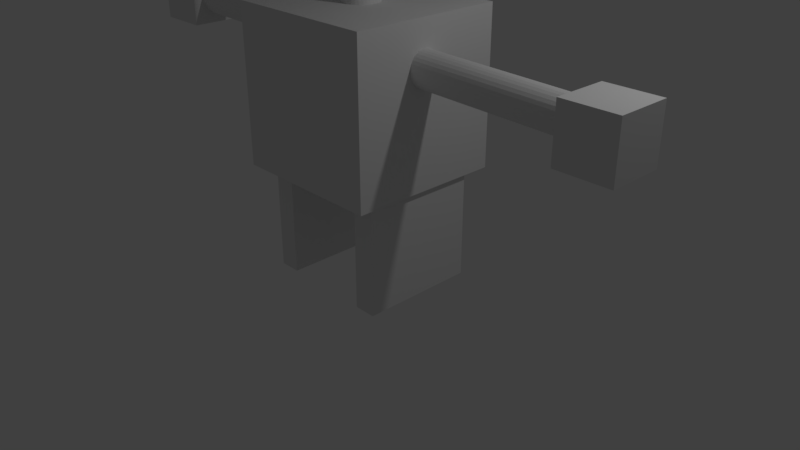 # Source: singe.blend  (saved by Blender 2.78.0; exported with 4.5.12 LTS)
import bpy
from mathutils import Matrix  # noqa: F401  (used for matrix-valued properties, if any)

bpy.ops.wm.read_factory_settings(use_empty=True)
scene = bpy.context.scene
scene.name = 'Scene'

# ---- collections
col_collection_1 = bpy.data.collections.new('Collection 1'); scene.collection.children.link(col_collection_1)

# ---- world
world_world = bpy.data.worlds.new('World'); scene.world = world_world
world_world.color = (0.05088, 0.05088, 0.05088)
world_world.use_sun_shadow = False
world_world.sun_shadow_jitter_overblur = 0.0
world_world.cycles.sampling_method = 'MANUAL'

# ---- cameras
cam_camera = bpy.data.cameras.new('Camera')
cam_camera.clip_end = 100.0
cam_camera.lens = 35.0
cam_camera.sensor_width = 32.0
cam_camera.sensor_height = 18.0
cam_camera.ortho_scale = 7.314
cam_camera.dof.focus_distance = 0.0
cam_camera.dof.aperture_fstop = 128.0

# ---- lights
light_lamp = bpy.data.lights.new('Lamp', 'POINT')
light_lamp.transmission_factor = 0.0
light_lamp.cutoff_distance = 30.0
light_lamp.energy = 100.0
light_lamp.shadow_buffer_clip_start = 1.001
light_lamp.shadow_soft_size = 0.1
light_lamp.shadow_maximum_resolution = 0.006
light_lamp.use_absolute_resolution = True

# ---- meshes
me_cylindre = bpy.data.meshes.new('Cylindre')
me_cylindre.from_pydata([(-3.98, -2.784, -4.077), (-3.98, -2.784, -2.578), (-3.98, 3.622, -4.077), (-3.98, 3.622, -2.578), (-2.732, -2.784, -4.077), (-2.732, -2.784, -2.578), (-2.732, 3.622, -4.077), (-2.732, 3.622, -2.578), (3.028, -3.214, -3.995), (3.028, -3.214, -2.496), (3.028, 3.192, -3.995), (3.028, 3.192, -2.496), (4.276, -3.214, -3.995), (4.276, -3.214, -2.496), (4.276, 3.192, -3.995), (4.276, 3.192, -2.496), (16.41, 1.367, -0.9263), (16.41, 1.367, -1.61), (16.41, -1.556, -0.9263), (16.41, -1.556, -1.61), (13.39, 1.367, -0.9263), (13.39, 1.367, -1.61), (13.39, -1.556, -0.9263), (13.39, -1.556, -1.61), (-13.18, 1.367, -0.6711), (-13.18, 1.367, -1.355), (-13.18, -1.556, -0.6711), (-13.18, -1.556, -1.355), (-16.2, 1.367, -0.6711), (-16.2, 1.367, -1.355), (-16.2, -1.556, -0.6711), (-16.2, -1.556, -1.355), (-15.22, 0.7722, -0.9997), (-3.183, 0.7722, -1.063), (-15.22, 0.7557, -1.043), (-3.187, 0.7557, -1.107), (-15.23, 0.7068, -1.084), (-3.192, 0.7068, -1.148), (-15.23, 0.6274, -1.123), (-3.196, 0.6274, -1.186), (-15.23, 0.5206, -1.156), (-3.199, 0.5206, -1.22), (-15.24, 0.3905, -1.184), (-3.202, 0.3905, -1.248), (-15.24, 0.242, -1.204), (-3.204, 0.242, -1.268), (-15.24, 0.08089, -1.217), (-3.205, 0.08089, -1.281), (-15.24, -0.08665, -1.221), (-3.206, -0.08665, -1.285), (-15.24, -0.2542, -1.217), (-3.205, -0.2542, -1.281), (-15.24, -0.4153, -1.204), (-3.204, -0.4153, -1.268), (-15.24, -0.5638, -1.184), (-3.202, -0.5638, -1.248), (-15.23, -0.6939, -1.156), (-3.199, -0.6939, -1.22), (-15.23, -0.8007, -1.123), (-3.196, -0.8007, -1.186), (-15.23, -0.8801, -1.084), (-3.192, -0.8801, -1.148), (-15.22, -0.929, -1.043), (-3.187, -0.929, -1.107), (-15.22, -0.9455, -0.9997), (-3.183, -0.9455, -1.063), (-15.21, -0.929, -0.9565), (-3.179, -0.929, -1.02), (-15.21, -0.8801, -0.9149), (-3.174, -0.8801, -0.9786), (-15.21, -0.8007, -0.8766), (-3.17, -0.8007, -0.9403), (-15.2, -0.6939, -0.843), (-3.167, -0.6939, -0.9067), (-15.2, -0.5638, -0.8155), (-3.164, -0.5638, -0.8792), (-15.2, -0.4153, -0.795), (-3.162, -0.4153, -0.8587), (-15.2, -0.2542, -0.7824), (-3.161, -0.2542, -0.8461), (-15.2, -0.08665, -0.7782), (-3.16, -0.08665, -0.8418), (-15.2, 0.08089, -0.7824), (-3.161, 0.08089, -0.8461), (-15.2, 0.242, -0.795), (-3.162, 0.242, -0.8587), (-15.2, 0.3905, -0.8155), (-3.164, 0.3905, -0.8792), (-15.2, 0.5206, -0.843), (-3.167, 0.5206, -0.9067), (-15.21, 0.6274, -0.8766), (-3.17, 0.6274, -0.9403), (-15.21, 0.7068, -0.9149), (-3.174, 0.7068, -0.9786), (-15.21, 0.7557, -0.9565), (-3.179, 0.7557, -1.02), (3.409, 0.7441, -1.158), (15.44, 0.7441, -1.221), (3.405, 0.7276, -1.201), (15.44, 0.7276, -1.265), (3.401, 0.6788, -1.243), (15.44, 0.6788, -1.306), (3.397, 0.5994, -1.281), (15.43, 0.5994, -1.345), (3.393, 0.4926, -1.314), (15.43, 0.4926, -1.378), (3.39, 0.3624, -1.342), (15.43, 0.3624, -1.406), (3.388, 0.214, -1.362), (15.42, 0.214, -1.426), (3.387, 0.05286, -1.375), (15.42, 0.05286, -1.439), (3.386, -0.1147, -1.379), (15.42, -0.1147, -1.443), (3.387, -0.2822, -1.375), (15.42, -0.2822, -1.439), (3.388, -0.4433, -1.362), (15.42, -0.4433, -1.426), (3.39, -0.5918, -1.342), (15.43, -0.5918, -1.406), (3.393, -0.722, -1.314), (15.43, -0.722, -1.378), (3.397, -0.8288, -1.281), (15.43, -0.8288, -1.345), (3.401, -0.9081, -1.243), (15.44, -0.9081, -1.306), (3.405, -0.957, -1.201), (15.44, -0.957, -1.265), (3.409, -0.9735, -1.158), (15.44, -0.9735, -1.221), (3.414, -0.957, -1.115), (15.45, -0.957, -1.178), (3.418, -0.9081, -1.073), (15.45, -0.9081, -1.137), (3.422, -0.8288, -1.035), (15.46, -0.8288, -1.098), (3.425, -0.722, -1.001), (15.46, -0.722, -1.065), (3.428, -0.5918, -0.9736), (15.46, -0.5918, -1.037), (3.43, -0.4433, -0.9532), (15.47, -0.4433, -1.017), (3.432, -0.2822, -0.9405), (15.47, -0.2822, -1.004), (3.432, -0.1147, -0.9363), (15.47, -0.1147, -1.0), (3.432, 0.05286, -0.9405), (15.47, 0.05286, -1.004), (3.43, 0.214, -0.9532), (15.47, 0.214, -1.017), (3.428, 0.3624, -0.9736), (15.46, 0.3624, -1.037), (3.425, 0.4926, -1.001), (15.46, 0.4926, -1.065), (3.422, 0.5994, -1.035), (15.46, 0.5994, -1.098), (3.418, 0.6788, -1.073), (15.45, 0.6788, -1.137), (3.414, 0.7276, -1.115), (15.45, 0.7276, -1.178), (-4.255, -4.08, -2.61), (-4.255, -4.08, -0.6102), (-4.255, 4.47, -2.61), (-4.255, 4.47, -0.6102), (4.563, -4.08, -2.61), (4.563, -4.08, -0.6102), (4.563, 4.47, -2.61), (4.563, 4.47, -0.6102), (0.0, 1.0, -1.0), (0.0, 1.0, 1.0), (0.1951, 0.9808, -1.0), (0.1951, 0.9808, 1.0), (0.3827, 0.9239, -1.0), (0.3827, 0.9239, 1.0), (0.5556, 0.8315, -1.0), (0.5556, 0.8315, 1.0), (0.7071, 0.7071, -1.0), (0.7071, 0.7071, 1.0), (0.8315, 0.5556, -1.0), (0.8315, 0.5556, 1.0), (0.9239, 0.3827, -1.0), (0.9239, 0.3827, 1.0), (0.9808, 0.1951, -1.0), (0.9808, 0.1951, 1.0), (1.0, 7.55e-08, -1.0), (1.0, 7.55e-08, 1.0), (0.9808, -0.1951, -1.0), (0.9808, -0.1951, 1.0), (0.9239, -0.3827, -1.0), (0.9239, -0.3827, 1.0), (0.8315, -0.5556, -1.0), (0.8315, -0.5556, 1.0), (0.7071, -0.7071, -1.0), (0.7071, -0.7071, 1.0), (0.5556, -0.8315, -1.0), (0.5556, -0.8315, 1.0), (0.3827, -0.9239, -1.0), (0.3827, -0.9239, 1.0), (0.1951, -0.9808, -1.0), (0.1951, -0.9808, 1.0), (-3.258e-07, -1.0, -1.0), (-3.258e-07, -1.0, 1.0), (-0.1951, -0.9808, -1.0), (-0.1951, -0.9808, 1.0), (-0.3827, -0.9239, -1.0), (-0.3827, -0.9239, 1.0), (-0.5556, -0.8315, -1.0), (-0.5556, -0.8315, 1.0), (-0.7071, -0.7071, -1.0), (-0.7071, -0.7071, 1.0), (-0.8315, -0.5556, -1.0), (-0.8315, -0.5556, 1.0), (-0.9239, -0.3827, -1.0), (-0.9239, -0.3827, 1.0), (-0.9808, -0.1951, -1.0), (-0.9808, -0.1951, 1.0), (-1.0, 9.656e-07, -1.0), (-1.0, 9.656e-07, 1.0), (-0.9808, 0.1951, -1.0), (-0.9808, 0.1951, 1.0), (-0.9239, 0.3827, -1.0), (-0.9239, 0.3827, 1.0), (-0.8315, 0.5556, -1.0), (-0.8315, 0.5556, 1.0), (-0.7071, 0.7071, -1.0), (-0.7071, 0.7071, 1.0), (-0.5556, 0.8315, -1.0), (-0.5556, 0.8315, 1.0), (-0.3827, 0.9239, -1.0), (-0.3827, 0.9239, 1.0), (-0.1951, 0.9808, -1.0), (-0.1951, 0.9808, 1.0), (1.929, -4.527, 1.019), (-1.929, -4.527, 1.019), (2.205, -4.193, 0.9485), (-2.205, -4.193, 0.9485), (2.411, -3.726, 0.9094), (-2.411, -3.726, 0.9094), (1.55, -3.893, 0.8313), (-1.55, -3.893, 0.8313), (1.55, -4.327, 0.886), (-1.55, -4.327, 0.886), (1.55, -4.594, 0.9875), (-1.55, -4.594, 0.9875), (1.206, -4.661, 1.019), (-1.206, -4.661, 1.019), (0.8956, -4.427, 0.9485), (-0.8956, -4.427, 0.9485), (0.6889, -4.026, 0.9094), (-0.6889, -4.026, 0.9094), (0.3445, -4.06, 1.097), (-0.3445, -4.06, 1.097), (0.62, -4.427, 1.097), (-0.62, -4.427, 1.097), (1.068, -4.661, 1.097), (-1.068, -4.661, 1.097), (1.206, -4.661, 1.183), (-1.206, -4.661, 1.183), (0.8956, -4.427, 1.245), (-0.8956, -4.427, 1.245), (0.6889, -4.026, 1.292), (-0.6889, -4.026, 1.292), (1.55, -3.893, 1.37), (-1.55, -3.893, 1.37), (1.55, -4.327, 1.308), (-1.55, -4.327, 1.308), (1.55, -4.594, 1.214), (-1.55, -4.594, 1.214), (1.929, -4.527, 1.183), (-1.929, -4.527, 1.183), (2.205, -4.193, 1.245), (-2.205, -4.193, 1.245), (2.411, -3.726, 1.292), (-2.411, -3.726, 1.292), (2.756, -3.659, 1.097), (-2.756, -3.659, 1.097), (2.48, -4.127, 1.097), (-2.48, -4.127, 1.097), (2.067, -4.494, 1.097), (-2.067, -4.494, 1.097), (2.101, -4.561, 1.097), (-2.101, -4.561, 1.097), (1.963, -4.594, 1.191), (-1.963, -4.594, 1.191), (1.55, -4.694, 1.23), (-1.55, -4.694, 1.23), (1.171, -4.761, 1.191), (-1.171, -4.761, 1.191), (0.999, -4.761, 1.097), (-0.999, -4.761, 1.097), (1.171, -4.761, 1.011), (-1.171, -4.761, 1.011), (1.55, -4.794, 1.097), (-1.55, -4.794, 1.097), (1.55, -4.694, 0.9719), (-1.55, -4.694, 0.9719), (1.963, -4.594, 1.011), (-1.963, -4.594, 1.011), (0.0, -4.427, 1.284), (0.0, -4.761, 1.206), (0.0, -4.394, 0.175), (0.0, -4.594, 0.5344), (0.0, -4.661, 0.6672), (0.0, -4.327, 0.08128), (0.0, -3.826, 1.261), (0.0, -3.692, 1.425), (0.0, 1.084, 1.753), (0.0, 2.386, 1.417), (0.0, 2.286, 0.925), (0.0, 0.2486, 0.4719), (0.8956, -3.659, 0.6672), (-0.8956, -3.659, 0.6672), (1.378, -3.692, 0.4172), (-1.378, -3.692, 0.4172), (1.55, -3.692, 0.1594), (-1.55, -3.692, 0.1594), (1.619, -3.525, -0.03591), (-1.619, -3.525, -0.03591), (1.447, -3.492, -0.0906), (-1.447, -3.492, -0.0906), (0.7923, -3.626, -0.114), (-0.7923, -3.626, -0.114), (0.0, -3.726, -0.1297), (1.929, -3.525, 0.7141), (-1.929, -3.525, 0.7141), (2.79, -3.559, 0.8157), (-2.79, -3.559, 0.8157), (3.651, -3.158, 1.003), (-3.651, -3.158, 1.003), (3.789, -3.793, 1.284), (-3.789, -3.793, 1.284), (3.135, -3.926, 1.339), (-3.135, -3.926, 1.339), (2.17, -4.193, 1.456), (-2.17, -4.193, 1.456), (1.412, -4.394, 1.613), (-1.412, -4.394, 1.613), (0.6889, -4.494, 1.573), (-0.6889, -4.494, 1.573), (0.2756, -4.46, 1.347), (-0.2756, -4.46, 1.347), (0.7234, -4.561, 1.269), (-0.7234, -4.561, 1.269), (0.5512, -4.527, 1.159), (-0.5512, -4.527, 1.159), (0.8956, -4.427, 0.9485), (-0.8956, -4.427, 0.9485), (1.653, -4.26, 0.8703), (-1.653, -4.26, 0.8703), (2.17, -4.127, 0.9172), (-2.17, -4.127, 0.9172), (2.756, -4.026, 1.042), (-2.756, -4.026, 1.042), (2.825, -4.026, 1.152), (-2.825, -4.026, 1.152), (2.652, -4.093, 1.23), (-2.652, -4.093, 1.23), (1.895, -4.327, 1.292), (-1.895, -4.327, 1.292), (1.102, -4.494, 1.323), (-1.102, -4.494, 1.323), (0.0, -4.394, 0.08909), (0.4823, -4.394, 0.136), (-0.4823, -4.394, 0.136), (0.5167, -4.294, 0.01878), (-0.5167, -4.294, 0.01878), (0.2756, -4.227, -0.0281), (-0.2756, -4.227, -0.0281), (0.0, -4.193, -0.03591), (0.0, -4.46, 0.6594), (0.0, -4.427, 0.7141), (0.4478, -4.427, 0.7063), (-0.4478, -4.427, 0.7063), (0.5512, -4.46, 0.6282), (-0.5512, -4.46, 0.6282), (0.3789, -4.427, 0.5657), (-0.3789, -4.427, 0.5657), (1.757, -4.127, 0.8078), (-1.757, -4.127, 0.8078), (2.721, -3.926, 0.9094), (-2.721, -3.926, 0.9094), (3.204, -3.826, 1.058), (-3.204, -3.826, 1.058), (3.272, -4.06, 1.23), (-3.272, -4.06, 1.23), (3.031, -4.36, 1.269), (-3.031, -4.36, 1.269), (1.929, -4.661, 1.402), (-1.929, -4.661, 1.402), (1.378, -4.828, 1.495), (-1.378, -4.828, 1.495), (0.8956, -4.895, 1.472), (-0.8956, -4.895, 1.472), (0.4478, -4.861, 1.284), (-0.4478, -4.861, 1.284), (0.5512, -4.728, 0.7532), (-0.5512, -4.728, 0.7532), (0.9301, -4.294, 0.4094), (-0.9301, -4.294, 0.4094), (1.102, -4.193, 0.1516), (-1.102, -4.193, 0.1516), (1.171, -4.093, 0.0344), (-1.171, -4.093, 0.0344), (1.033, -3.96, -0.05935), (-1.033, -3.96, -0.05935), (0.7234, -3.96, -0.07497), (-0.7234, -3.96, -0.07497), (0.0, -3.993, -0.0906), (0.0, -4.36, 0.9016), (0.0, -4.527, 1.066), (1.447, -4.427, 1.331), (-1.447, -4.427, 1.331), (0.7234, -4.46, 0.9953), (-0.7234, -4.46, 0.9953), (0.5856, -4.494, 1.066), (-0.5856, -4.494, 1.066), (0.5167, -4.394, 0.1672), (-0.5167, -4.394, 0.1672), (0.3445, -4.46, 0.4094), (-0.3445, -4.46, 0.4094), (0.0, -4.46, 0.4094), (0.0, -4.427, 0.5266), (0.4134, -4.594, 0.5813), (-0.4134, -4.594, 0.5813), (0.5856, -4.661, 0.6282), (-0.5856, -4.661, 0.6282), (0.4823, -4.594, 0.7219), (-0.4823, -4.594, 0.7219), (0.1722, -4.594, 0.7297), (-0.1722, -4.594, 0.7297), (0.0, -4.794, 0.6516), (0.2067, -4.728, 0.7063), (-0.2067, -4.728, 0.7063), (0.4134, -4.728, 0.6985), (-0.4134, -4.728, 0.6985), (0.4823, -4.794, 0.6282), (-0.4823, -4.794, 0.6282), (0.3445, -4.694, 0.6047), (-0.3445, -4.694, 0.6047), (0.0, -4.694, 0.5657), (1.137, -3.626, 0.5422), (-1.137, -3.626, 0.5422), (0.7234, -4.294, 0.6125), (-0.7234, -4.294, 0.6125), (0.7923, -4.294, 0.5422), (-0.7923, -4.294, 0.5422), (1.033, -3.626, 0.6047), (-1.033, -3.626, 0.6047), (0.0, -4.193, -0.02028), (0.2067, -4.193, -0.01247), (-0.2067, -4.193, -0.01247), (0.4134, -4.294, 0.0344), (-0.4134, -4.294, 0.0344), (0.4134, -4.36, 0.1125), (-0.4134, -4.36, 0.1125), (0.0, -4.06, 0.07347), (0.4134, -4.093, 0.1047), (-0.4134, -4.093, 0.1047), (0.4134, -3.993, 0.04222), (-0.4134, -3.993, 0.04222), (0.2067, -3.96, 0.003155), (-0.2067, -3.96, 0.003155), (0.0, -3.96, -0.004658), (0.7578, -4.594, 1.073), (-0.7578, -4.594, 1.073), (0.8267, -4.561, 1.011), (-0.8267, -4.561, 1.011), (1.481, -4.494, 1.284), (-1.481, -4.494, 1.284), (1.206, -4.561, 1.277), (-1.206, -4.561, 1.277), (1.86, -4.561, 1.253), (-1.86, -4.561, 1.253), (2.48, -4.227, 1.206), (-2.48, -4.227, 1.206), (2.584, -4.193, 1.144), (-2.584, -4.193, 1.144), (2.549, -4.16, 1.05), (-2.549, -4.16, 1.05), (2.101, -4.327, 0.9563), (-2.101, -4.327, 0.9563), (1.653, -4.427, 0.9172), (-1.653, -4.427, 0.9172), (0.999, -4.594, 0.9641), (-0.999, -4.594, 0.9641), (0.7923, -4.594, 1.152), (-0.7923, -4.594, 1.152), (0.9301, -4.594, 1.23), (-0.9301, -4.594, 1.23), (1.033, -4.494, 1.214), (-1.033, -4.494, 1.214), (0.8612, -4.494, 1.152), (-0.8612, -4.494, 1.152), (1.068, -4.494, 0.9797), (-1.068, -4.494, 0.9797), (1.653, -4.36, 0.9407), (-1.653, -4.36, 0.9407), (2.032, -4.26, 0.9719), (-2.032, -4.26, 0.9719), (2.411, -4.127, 1.066), (-2.411, -4.127, 1.066), (2.446, -4.127, 1.136), (-2.446, -4.127, 1.136), (2.342, -4.16, 1.191), (-2.342, -4.16, 1.191), (1.826, -4.46, 1.245), (-1.826, -4.46, 1.245), (1.24, -4.527, 1.253), (-1.24, -4.527, 1.253), (1.481, -4.46, 1.261), (-1.481, -4.46, 1.261), (0.8956, -4.46, 1.027), (-0.8956, -4.46, 1.027), (0.8612, -4.46, 1.081), (-0.8612, -4.46, 1.081), (0.4823, -3.859, 1.316), (-0.4823, -3.859, 1.316), (0.8612, -3.893, 1.519), (-0.8612, -3.893, 1.519), (1.481, -3.793, 1.542), (-1.481, -3.793, 1.542), (2.136, -3.626, 1.409), (-2.136, -3.626, 1.409), (2.997, -3.358, 1.308), (-2.997, -3.358, 1.308), (3.514, -3.225, 1.261), (-3.514, -3.225, 1.261), (3.41, -2.857, 1.019), (-3.41, -2.857, 1.019), (2.652, -3.024, 0.8547), (-2.652, -3.024, 0.8547), (1.929, -3.258, 0.761), (-1.929, -3.258, 0.761), (0.0, -2.49, 1.753), (0.0, -0.9203, 1.839), (0.0, 1.618, 0.6594), (0.0, -2.056, 0.3938), (0.0, -3.225, -0.1218), (0.0, -2.724, 0.05003), (0.0, -2.624, 0.2844), (0.0, -2.457, 0.3703), (3.755, -1.488, 1.089), (-3.755, -1.488, 1.089), (3.789, -1.054, 1.175), (-3.789, -1.054, 1.175), (3.41, 0.616, 1.12), (-3.41, 0.616, 1.12), (2.032, 1.751, 1.292), (-2.032, 1.751, 1.292), (3.238, -1.555, 0.8078), (-3.238, -1.555, 0.8078), (2.618, -0.553, 0.7297), (-2.618, -0.553, 0.7297), (2.825, 0.5826, 0.8469), (-2.825, 0.5826, 0.8469), (1.481, 1.584, 0.9094), (-1.481, 1.584, 0.9094), (1.033, -2.991, 0.5032), (-1.033, -2.991, 0.5032), (0.7923, -2.356, 0.4407), (-0.7923, -2.356, 0.4407), (1.275, -2.891, 0.1438), (-1.275, -2.891, 0.1438), (1.102, -2.924, 0.3547), (-1.102, -2.924, 0.3547), (1.447, -2.958, -0.05935), (-1.447, -2.958, -0.05935), (0.62, -2.824, 0.0969), (-0.62, -2.824, 0.0969), (0.5512, -2.791, 0.3157), (-0.5512, -2.791, 0.3157), (0.7234, -3.125, -0.0906), (-0.7234, -3.125, -0.0906), (0.9645, -3.091, 0.5735), (-0.9645, -3.091, 0.5735), (0.9301, -3.258, 0.6282), (-0.9301, -3.258, 0.6282), (0.8956, -3.392, 0.6828), (-0.8956, -3.392, 0.6828), (0.9301, -1.956, 0.4641), (-0.9301, -1.956, 0.4641), (1.309, -0.1188, 0.5422), (-1.309, -0.1188, 0.5422), (1.516, 1.05, 0.7063), (-1.516, 1.05, 0.7063), (1.998, 0.3822, 1.722), (-1.998, 0.3822, 1.722), (1.998, -0.9537, 1.784), (-1.998, -0.9537, 1.784), (1.998, -2.256, 1.706), (-1.998, -2.256, 1.706), (2.032, -3.091, 1.378), (-2.032, -3.091, 1.378), (3.204, -2.69, 1.261), (-3.204, -2.69, 1.261), (2.79, -2.457, 1.308), (-2.79, -2.457, 1.308), (2.825, -1.488, 1.558), (-2.825, -1.488, 1.558), (3.514, -1.789, 1.417), (-3.514, -1.789, 1.417), (3.514, -0.7533, 1.472), (-3.514, -0.7533, 1.472), (2.825, -0.4194, 1.605), (-2.825, -0.4194, 1.605), (2.825, 0.6494, 1.534), (-2.825, 0.6494, 1.534), (3.514, 0.282, 1.394), (-3.514, 0.282, 1.394), (2.721, 1.251, 1.183), (-2.721, 1.251, 1.183), (2.136, 1.084, 0.8782), (-2.136, 1.084, 0.8782), (3.617, -0.386, 1.183), (-3.617, -0.386, 1.183), (1.791, -1.889, 0.6828), (-1.791, -1.889, 0.6828), (1.895, -0.3526, 0.6594), (-1.895, -0.3526, 0.6594), (3.927, -0.2524, 1.261), (-3.927, -0.2524, 1.261), (3.41, -0.72, 0.7141), (-3.41, -0.72, 0.7141), (4.581, 0.1484, 0.7532), (-4.581, 0.1484, 0.7532), (5.649, 0.5826, 0.9094), (-5.649, 0.5826, 0.9094), (5.959, 0.5492, 1.175), (-5.959, 0.5492, 1.175), (5.443, 0.5492, 1.363), (-5.443, 0.5492, 1.363), (4.513, 0.08159, 1.331), (-4.513, 0.08159, 1.331), (4.478, -0.0186, 1.269), (-4.478, -0.0186, 1.269), (5.236, 0.4156, 1.292), (-5.236, 0.4156, 1.292), (5.58, 0.4824, 1.144), (-5.58, 0.4824, 1.144), (5.339, 0.4824, 0.9328), (-5.339, 0.4824, 0.9328), (4.547, 0.0482, 0.8157), (-4.547, 0.0482, 0.8157), (3.651, -0.6866, 0.7844), (-3.651, -0.6866, 0.7844), (4.065, -0.3192, 1.214), (-4.065, -0.3192, 1.214), (4.168, -0.0186, 1.159), (-4.168, -0.0186, 1.159), (3.893, -0.3526, 0.8313), (-3.893, -0.3526, 0.8313), (4.581, 0.3154, 0.8547), (-4.581, 0.3154, 0.8547), (5.236, 0.6494, 0.9485), (-5.236, 0.6494, 0.9485), (5.443, 0.6494, 1.105), (-5.443, 0.6494, 1.105), (5.167, 0.616, 1.214), (-5.167, 0.616, 1.214), (4.513, 0.282, 1.198), (-4.513, 0.282, 1.198), (3.72, -0.3526, 1.144), (-3.72, -0.3526, 1.144), (3.686, -0.08539, 1.027), (-3.686, -0.08539, 1.027), (3.341, -0.08539, 0.9485), (-3.341, -0.08539, 0.9485), (3.617, -0.08539, 0.9407), (-3.617, -0.08539, 0.9407), (3.72, -0.08539, 0.8703), (-3.72, -0.08539, 0.8703), (3.582, -0.08539, 0.8391), (-3.582, -0.08539, 0.8391), (3.204, -0.9537, 0.8547), (-3.204, -0.9537, 0.8547), (3.169, -0.5196, 0.8313), (-3.169, -0.5196, 0.8313), (3.169, -0.4528, 0.8938), (-3.169, -0.4528, 0.8938), (3.514, -0.3526, 1.058), (-3.514, -0.3526, 1.058), (3.927, -0.1188, 1.097), (-3.927, -0.1188, 1.097), (3.927, 0.115, 1.089), (-3.927, 0.115, 1.089), (3.582, 0.115, 0.8391), (-3.582, 0.115, 0.8391), (3.755, 0.115, 0.8703), (-3.755, 0.115, 0.8703), (3.651, 0.115, 0.9328), (-3.651, 0.115, 0.9328), (3.376, 0.115, 0.9485), (-3.376, 0.115, 0.9485), (3.72, 0.115, 1.027), (-3.72, 0.115, 1.027), (4.581, 0.5158, 1.183), (-4.581, 0.5158, 1.183), (5.236, 0.8163, 1.198), (-5.236, 0.8163, 1.198), (5.546, 0.8497, 1.097), (-5.546, 0.8497, 1.097), (5.339, 0.8163, 0.9407), (-5.339, 0.8163, 0.9407), (4.616, 0.5492, 0.8547), (-4.616, 0.5492, 0.8547), (3.893, -0.1188, 0.8391), (-3.893, -0.1188, 0.8391), (4.203, 0.2152, 1.144), (-4.203, 0.2152, 1.144), (3.927, 0.1484, 0.9641), (-3.927, 0.1484, 0.9641), (4.134, 0.1818, 0.9172), (-4.134, 0.1818, 0.9172), (4.409, 0.3154, 0.9797), (-4.409, 0.3154, 0.9797), (4.237, 0.2486, 1.027), (-4.237, 0.2486, 1.027), (4.478, 0.3488, 1.089), (-4.478, 0.3488, 1.089), (4.65, 0.3822, 1.042), (-4.65, 0.3822, 1.042), (4.891, 0.4156, 1.066), (-4.891, 0.4156, 1.066), (4.788, 0.4156, 1.128), (-4.788, 0.4156, 1.128), (4.513, 0.8163, 1.292), (-4.513, 0.8163, 1.292), (5.512, 1.084, 1.323), (-5.512, 1.084, 1.323), (6.028, 0.8831, 1.152), (-6.028, 0.8831, 1.152), (5.787, 1.017, 0.9094), (-5.787, 1.017, 0.9094), (4.581, 0.8497, 0.7688), (-4.581, 0.8497, 0.7688), (3.479, 0.1484, 0.7297), (-3.479, 0.1484, 0.7297), (3.789, 0.3822, 1.238), (-3.789, 0.3822, 1.238)], [], [(0, 1, 3, 2), (2, 3, 7, 6), (6, 7, 5, 4), (4, 5, 1, 0), (2, 6, 4, 0), (7, 3, 1, 5), (8, 9, 11, 10), (10, 11, 15, 14), (14, 15, 13, 12), (12, 13, 9, 8), (10, 14, 12, 8), (15, 11, 9, 13), (16, 17, 19, 18), (18, 19, 23, 22), (22, 23, 21, 20), (20, 21, 17, 16), (18, 22, 20, 16), (23, 19, 17, 21), (24, 25, 27, 26), (26, 27, 31, 30), (30, 31, 29, 28), (28, 29, 25, 24), (26, 30, 28, 24), (31, 27, 25, 29), (32, 33, 35, 34), (34, 35, 37, 36), (36, 37, 39, 38), (38, 39, 41, 40), (40, 41, 43, 42), (42, 43, 45, 44), (44, 45, 47, 46), (46, 47, 49, 48), (48, 49, 51, 50), (50, 51, 53, 52), (52, 53, 55, 54), (54, 55, 57, 56), (56, 57, 59, 58), (58, 59, 61, 60), (60, 61, 63, 62), (62, 63, 65, 64), (64, 65, 67, 66), (66, 67, 69, 68), (68, 69, 71, 70), (70, 71, 73, 72), (72, 73, 75, 74), (74, 75, 77, 76), (76, 77, 79, 78), (78, 79, 81, 80), (80, 81, 83, 82), (82, 83, 85, 84), (84, 85, 87, 86), (86, 87, 89, 88), (88, 89, 91, 90), (90, 91, 93, 92), (35, 33, 95, 93, 91, 89, 87, 85, 83, 81, 79, 77, 75, 73, 71, 69, 67, 65, 63, 61, 59, 57, 55, 53, 51, 49, 47, 45, 43, 41, 39, 37), (92, 93, 95, 94), (94, 95, 33, 32), (32, 34, 36, 38, 40, 42, 44, 46, 48, 50, 52, 54, 56, 58, 60, 62, 64, 66, 68, 70, 72, 74, 76, 78, 80, 82, 84, 86, 88, 90, 92, 94), (96, 97, 99, 98), (98, 99, 101, 100), (100, 101, 103, 102), (102, 103, 105, 104), (104, 105, 107, 106), (106, 107, 109, 108), (108, 109, 111, 110), (110, 111, 113, 112), (112, 113, 115, 114), (114, 115, 117, 116), (116, 117, 119, 118), (118, 119, 121, 120), (120, 121, 123, 122), (122, 123, 125, 124), (124, 125, 127, 126), (126, 127, 129, 128), (128, 129, 131, 130), (130, 131, 133, 132), (132, 133, 135, 134), (134, 135, 137, 136), (136, 137, 139, 138), (138, 139, 141, 140), (140, 141, 143, 142), (142, 143, 145, 144), (144, 145, 147, 146), (146, 147, 149, 148), (148, 149, 151, 150), (150, 151, 153, 152), (152, 153, 155, 154), (154, 155, 157, 156), (99, 97, 159, 157, 155, 153, 151, 149, 147, 145, 143, 141, 139, 137, 135, 133, 131, 129, 127, 125, 123, 121, 119, 117, 115, 113, 111, 109, 107, 105, 103, 101), (156, 157, 159, 158), (158, 159, 97, 96), (96, 98, 100, 102, 104, 106, 108, 110, 112, 114, 116, 118, 120, 122, 124, 126, 128, 130, 132, 134, 136, 138, 140, 142, 144, 146, 148, 150, 152, 154, 156, 158), (160, 161, 163, 162), (162, 163, 167, 166), (166, 167, 165, 164), (164, 165, 161, 160), (162, 166, 164, 160), (167, 163, 161, 165), (168, 169, 171, 170), (170, 171, 173, 172), (172, 173, 175, 174), (174, 175, 177, 176), (176, 177, 179, 178), (178, 179, 181, 180), (180, 181, 183, 182), (182, 183, 185, 184), (184, 185, 187, 186), (186, 187, 189, 188), (188, 189, 191, 190), (190, 191, 193, 192), (192, 193, 195, 194), (194, 195, 197, 196), (196, 197, 199, 198), (198, 199, 201, 200), (200, 201, 203, 202), (202, 203, 205, 204), (204, 205, 207, 206), (206, 207, 209, 208), (208, 209, 211, 210), (210, 211, 213, 212), (212, 213, 215, 214), (214, 215, 217, 216), (216, 217, 219, 218), (218, 219, 221, 220), (220, 221, 223, 222), (222, 223, 225, 224), (224, 225, 227, 226), (226, 227, 229, 228), (171, 169, 231, 229, 227, 225, 223, 221, 219, 217, 215, 213, 211, 209, 207, 205, 203, 201, 199, 197, 195, 193, 191, 189, 187, 185, 183, 181, 179, 177, 175, 173), (228, 229, 231, 230), (230, 231, 169, 168), (168, 170, 172, 174, 176, 178, 180, 182, 184, 186, 188, 190, 192, 194, 196, 198, 200, 202, 204, 206, 208, 210, 212, 214, 216, 218, 220, 222, 224, 226, 228, 230), (278, 232, 234, 276), (235, 233, 279, 277), (276, 234, 236, 274), (237, 235, 277, 275), (234, 240, 238, 236), (239, 241, 235, 237), (232, 242, 240, 234), (241, 243, 233, 235), (242, 244, 246, 240), (247, 245, 243, 241), (240, 246, 248, 238), (249, 247, 241, 239), (246, 252, 250, 248), (251, 253, 247, 249), (244, 254, 252, 246), (253, 255, 245, 247), (254, 256, 258, 252), (259, 257, 255, 253), (252, 258, 260, 250), (261, 259, 253, 251), (258, 264, 262, 260), (263, 265, 259, 261), (256, 266, 264, 258), (265, 267, 257, 259), (266, 268, 270, 264), (271, 269, 267, 265), (264, 270, 272, 262), (273, 271, 265, 263), (270, 276, 274, 272), (275, 277, 271, 273), (268, 278, 276, 270), (277, 279, 269, 271), (278, 268, 282, 280), (283, 269, 279, 281), (268, 266, 284, 282), (285, 267, 269, 283), (266, 256, 286, 284), (287, 257, 267, 285), (256, 254, 288, 286), (289, 255, 257, 287), (254, 244, 290, 288), (291, 245, 255, 289), (244, 242, 294, 290), (295, 243, 245, 291), (242, 232, 296, 294), (297, 233, 243, 295), (232, 278, 280, 296), (281, 279, 233, 297), (292, 296, 280), (281, 297, 293), (294, 296, 292), (293, 297, 295), (292, 290, 294), (295, 291, 293), (292, 288, 290), (291, 289, 293), (292, 286, 288), (289, 287, 293), (292, 284, 286), (287, 285, 293), (292, 282, 284), (285, 283, 293), (292, 280, 282), (283, 281, 293), (320, 405, 407, 322), (407, 406, 321, 322), (318, 403, 405, 320), (406, 404, 319, 321), (316, 401, 403, 318), (404, 402, 317, 319), (314, 399, 401, 316), (402, 400, 315, 317), (312, 397, 399, 314), (400, 398, 313, 315), (310, 323, 377, 395), (378, 324, 311, 396), (323, 325, 379, 377), (380, 326, 324, 378), (325, 327, 381, 379), (382, 328, 326, 380), (327, 329, 383, 381), (384, 330, 328, 382), (329, 331, 385, 383), (386, 332, 330, 384), (331, 333, 387, 385), (388, 334, 332, 386), (333, 335, 389, 387), (390, 336, 334, 388), (335, 337, 391, 389), (392, 338, 336, 390), (337, 339, 393, 391), (394, 340, 338, 392), (339, 298, 299, 393), (299, 298, 340, 394), (341, 359, 391, 393), (392, 360, 342, 394), (359, 410, 389, 391), (390, 411, 360, 392), (357, 387, 389, 410), (390, 388, 358, 411), (355, 385, 387, 357), (388, 386, 356, 358), (353, 383, 385, 355), (386, 384, 354, 356), (351, 381, 383, 353), (384, 382, 352, 354), (349, 379, 381, 351), (382, 380, 350, 352), (347, 377, 379, 349), (380, 378, 348, 350), (345, 395, 377, 347), (378, 396, 346, 348), (345, 412, 408, 395), (408, 413, 346, 396), (341, 393, 299, 343), (299, 394, 342, 344), (343, 299, 409, 414), (409, 299, 344, 415), (408, 412, 414, 409), (415, 413, 408, 409), (366, 368, 407, 405), (407, 368, 367, 406), (364, 366, 405, 403), (406, 367, 365, 404), (362, 364, 403, 401), (404, 365, 363, 402), (397, 418, 416, 399), (417, 419, 398, 400), (362, 401, 399, 416), (400, 402, 363, 417), (375, 421, 420, 418), (420, 421, 376, 419), (416, 418, 420, 300), (420, 419, 417, 300), (361, 362, 416, 300), (417, 363, 361, 300), (373, 424, 422, 375), (423, 425, 374, 376), (371, 426, 424, 373), (425, 427, 372, 374), (370, 428, 426, 371), (427, 429, 370, 372), (369, 302, 428, 370), (429, 302, 369, 370), (421, 375, 422, 301), (423, 376, 421, 301), (301, 422, 437, 439), (438, 423, 301, 439), (302, 430, 431, 428), (432, 430, 302, 429), (428, 431, 433, 426), (434, 432, 429, 427), (426, 433, 435, 424), (436, 434, 427, 425), (424, 435, 437, 422), (438, 436, 425, 423), (430, 435, 433, 431), (434, 436, 430, 432), (430, 439, 437, 435), (438, 439, 430, 436), (370, 371, 395, 408), (396, 372, 370, 408), (371, 373, 442, 395), (443, 374, 372, 396), (373, 375, 444, 442), (445, 376, 374, 443), (375, 418, 397, 444), (398, 419, 376, 445), (312, 440, 444, 397), (445, 441, 313, 398), (440, 446, 442, 444), (443, 447, 441, 445), (310, 395, 442, 446), (443, 396, 311, 447), (362, 361, 303, 453), (303, 361, 363, 454), (364, 362, 453, 451), (454, 363, 365, 452), (366, 364, 451, 449), (452, 365, 367, 450), (368, 366, 449, 448), (450, 367, 368, 448), (448, 449, 460, 462), (461, 450, 448, 462), (449, 451, 458, 460), (459, 452, 450, 461), (451, 453, 456, 458), (457, 454, 452, 459), (453, 303, 455, 456), (455, 303, 454, 457), (455, 462, 460, 456), (461, 462, 455, 457), (456, 460, 458), (459, 461, 457), (414, 412, 465, 463), (466, 413, 415, 464), (343, 414, 463, 485), (464, 415, 344, 486), (341, 343, 485, 487), (486, 344, 342, 488), (412, 345, 483, 465), (484, 346, 413, 466), (345, 347, 481, 483), (482, 348, 346, 484), (347, 349, 479, 481), (480, 350, 348, 482), (349, 351, 477, 479), (478, 352, 350, 480), (351, 353, 475, 477), (476, 354, 352, 478), (353, 355, 473, 475), (474, 356, 354, 476), (355, 357, 471, 473), (472, 358, 356, 474), (357, 410, 467, 471), (468, 411, 358, 472), (410, 359, 469, 467), (470, 360, 411, 468), (359, 341, 487, 469), (488, 342, 360, 470), (469, 487, 489, 507), (490, 488, 470, 508), (467, 469, 507, 509), (508, 470, 468, 510), (471, 467, 509, 505), (510, 468, 472, 506), (473, 471, 505, 503), (506, 472, 474, 504), (475, 473, 503, 501), (504, 474, 476, 502), (477, 475, 501, 499), (502, 476, 478, 500), (479, 477, 499, 497), (500, 478, 480, 498), (481, 479, 497, 495), (498, 480, 482, 496), (483, 481, 495, 493), (496, 482, 484, 494), (465, 483, 493, 511), (494, 484, 466, 512), (487, 485, 491, 489), (492, 486, 488, 490), (485, 463, 513, 491), (514, 464, 486, 492), (463, 465, 511, 513), (512, 466, 464, 514), (298, 339, 515, 304), (516, 340, 298, 304), (339, 337, 517, 515), (518, 338, 340, 516), (337, 335, 519, 517), (520, 336, 338, 518), (335, 333, 521, 519), (522, 334, 336, 520), (333, 331, 523, 521), (524, 332, 334, 522), (331, 329, 525, 523), (526, 330, 332, 524), (329, 327, 527, 525), (528, 328, 330, 526), (327, 325, 529, 527), (530, 326, 328, 528), (325, 323, 531, 529), (532, 324, 326, 530), (539, 540, 559, 569), (560, 540, 539, 570), (538, 539, 569, 567), (570, 539, 538, 568), (537, 538, 567, 571), (568, 538, 537, 572), (320, 322, 537, 571), (537, 322, 321, 572), (318, 320, 571, 565), (572, 321, 319, 566), (316, 318, 565, 561), (566, 319, 317, 562), (314, 316, 561, 563), (562, 317, 315, 564), (561, 567, 569, 563), (570, 568, 562, 564), (561, 565, 571, 567), (572, 566, 562, 568), (557, 563, 569, 559), (570, 564, 558, 560), (312, 314, 563, 557), (564, 315, 313, 558), (440, 573, 575, 446), (576, 574, 441, 447), (312, 557, 573, 440), (574, 558, 313, 441), (310, 446, 575, 577), (576, 447, 311, 578), (310, 577, 531, 323), (532, 578, 311, 324), (308, 555, 583, 535), (584, 556, 308, 535), (535, 583, 581, 309), (582, 584, 535, 309), (309, 581, 579, 536), (580, 582, 309, 536), (536, 579, 559, 540), (560, 580, 536, 540), (557, 559, 579, 573), (580, 560, 558, 574), (527, 529, 549, 541), (550, 530, 528, 542), (307, 547, 555, 308), (556, 548, 307, 308), (533, 589, 587, 534), (588, 590, 533, 534), (534, 587, 585, 306), (586, 588, 534, 306), (306, 585, 547, 307), (548, 586, 306, 307), (523, 525, 593, 595), (594, 526, 524, 596), (595, 593, 599, 597), (600, 594, 596, 598), (597, 599, 601, 603), (602, 600, 598, 604), (603, 601, 607, 605), (608, 602, 604, 606), (545, 609, 605, 607), (606, 610, 546, 608), (547, 585, 605, 609), (606, 586, 548, 610), (585, 587, 603, 605), (604, 588, 586, 606), (587, 589, 597, 603), (598, 590, 588, 604), (589, 591, 595, 597), (596, 592, 590, 598), (521, 523, 595, 591), (596, 524, 522, 592), (305, 591, 589, 533), (590, 592, 305, 533), (515, 517, 519, 521), (520, 518, 516, 522), (515, 521, 591, 305), (592, 522, 516, 305), (304, 515, 305), (305, 516, 304), (525, 527, 541, 593), (542, 528, 526, 594), (541, 543, 599, 593), (600, 544, 542, 594), (543, 613, 601, 599), (602, 614, 544, 600), (545, 607, 601, 613), (602, 608, 546, 614), (579, 581, 617, 615), (618, 582, 580, 616), (549, 615, 617, 551), (618, 616, 550, 552), (529, 531, 615, 549), (616, 532, 530, 550), (531, 575, 573, 615), (574, 576, 532, 616), (573, 579, 615), (616, 580, 574), (531, 577, 575), (576, 578, 532), (545, 553, 611, 609), (612, 554, 546, 610), (547, 609, 611, 555), (612, 610, 548, 556), (551, 617, 611, 553), (612, 618, 552, 554), (581, 583, 611, 617), (612, 584, 582, 618), (555, 611, 583), (584, 612, 556), (631, 619, 645, 633), (646, 620, 632, 634), (631, 633, 635, 629), (636, 634, 632, 630), (629, 635, 637, 627), (638, 636, 630, 628), (627, 637, 639, 625), (640, 638, 628, 626), (625, 639, 641, 623), (642, 640, 626, 624), (623, 641, 643, 621), (644, 642, 624, 622), (641, 651, 649, 643), (650, 652, 642, 644), (639, 653, 651, 641), (652, 654, 640, 642), (637, 655, 653, 639), (654, 656, 638, 640), (635, 657, 655, 637), (656, 658, 636, 638), (633, 659, 657, 635), (658, 660, 634, 636), (633, 645, 647, 659), (648, 646, 634, 660), (549, 551, 675, 673), (676, 552, 550, 674), (551, 621, 643, 675), (644, 622, 552, 676), (541, 549, 673, 543), (674, 550, 542, 544), (613, 661, 645, 619), (646, 662, 614, 620), (643, 649, 671, 675), (672, 650, 644, 676), (669, 677, 675, 671), (676, 678, 670, 672), (665, 677, 669, 667), (670, 678, 666, 668), (663, 679, 677, 665), (678, 680, 664, 666), (661, 679, 663, 681), (664, 680, 662, 682), (645, 661, 681, 647), (682, 662, 646, 648), (543, 679, 661, 613), (662, 680, 544, 614), (543, 673, 677, 679), (678, 674, 544, 680), (673, 675, 677), (678, 676, 674), (647, 681, 683, 707), (684, 682, 648, 708), (681, 663, 693, 683), (694, 664, 682, 684), (663, 665, 691, 693), (692, 666, 664, 694), (665, 667, 689, 691), (690, 668, 666, 692), (667, 669, 687, 689), (688, 670, 668, 690), (669, 671, 685, 687), (686, 672, 670, 688), (671, 649, 705, 685), (706, 650, 672, 686), (659, 647, 707, 695), (708, 648, 660, 696), (657, 659, 695, 697), (696, 660, 658, 698), (655, 657, 697, 699), (698, 658, 656, 700), (653, 655, 699, 701), (700, 656, 654, 702), (651, 653, 701, 703), (702, 654, 652, 704), (649, 651, 703, 705), (704, 652, 650, 706), (689, 687, 711, 709), (712, 688, 690, 710), (709, 711, 713, 715), (714, 712, 710, 716), (715, 713, 719, 717), (720, 714, 716, 718), (717, 719, 721, 723), (722, 720, 718, 724), (695, 707, 717, 723), (718, 708, 696, 724), (683, 715, 717, 707), (718, 716, 684, 708), (683, 693, 709, 715), (710, 694, 684, 716), (689, 709, 693, 691), (694, 710, 690, 692), (685, 705, 711, 687), (712, 706, 686, 688), (703, 713, 711, 705), (712, 714, 704, 706), (701, 719, 713, 703), (714, 720, 702, 704), (699, 721, 719, 701), (720, 722, 700, 702), (697, 723, 721, 699), (722, 724, 698, 700), (695, 723, 697), (698, 724, 696), (623, 621, 735, 733), (736, 622, 624, 734), (625, 623, 733, 731), (734, 624, 626, 732), (627, 625, 731, 729), (732, 626, 628, 730), (629, 627, 729, 727), (730, 628, 630, 728), (631, 629, 727, 725), (728, 630, 632, 726), (619, 631, 725, 737), (726, 632, 620, 738), (725, 733, 735, 737), (736, 734, 726, 738), (725, 727, 731, 733), (732, 728, 726, 734), (727, 729, 731), (732, 730, 728), (545, 613, 619, 737), (620, 614, 546, 738), (545, 737, 735, 553), (736, 738, 546, 554), (551, 553, 735, 621), (736, 554, 552, 622)])
me_cylindre.use_remesh_preserve_volume = False
me_cylindre.use_remesh_preserve_attributes = False
me_cylindre.use_mirror_vertex_groups = False
me_cylindre.update()
arm_armature_001 = bpy.data.armatures.new('Armature.001')  # bones are not reproduced

# ---- objects
ob_armature = bpy.data.objects.new('Armature', arm_armature_001)
ob_cylindre = bpy.data.objects.new('Cylindre', me_cylindre)
ob_lamp = bpy.data.objects.new('Lamp', light_lamp)
ob_camera = bpy.data.objects.new('Camera', cam_camera)

# ---- transforms, parenting, visibility, modifiers, constraints
ob_armature.location = (-3.628, 0.2136, 1.634)
ob_armature.lineart.crease_threshold = 0.0
ob_cylindre.parent = ob_armature
ob_cylindre.matrix_parent_inverse = Matrix(((1.0, 0.0, 0.0, 3.628), (0.0, 1.0, 0.0, -0.2136), (0.0, 0.0, 1.0, -1.634), (0.0, 0.0, 0.0, 1.0)))
ob_cylindre.location = (-0.007632, -0.04828, 3.841)
ob_cylindre.scale = (0.2268, 0.2339, 1.0)
ob_cylindre.lineart.crease_threshold = 0.0
_vg = ob_cylindre.vertex_groups.new(name='Bone')
for _i, _w in zip([168, 169, 170, 171, 172, 173, 174, 175, 176, 177, 178, 179, 180, 181, 182, 183, 184, 185, 186, 187, 188, 189, 190, 191, 192, 193, 194, 195, 196, 197, 198, 199, 200, 201, 202, 203, 204, 205, 206, 207, 208, 209, 210, 211, 212, 213, 214, 215, 216, 217, 218, 219, 220, 221, 222, 223, 224, 225, 226, 227, 228, 229, 230, 231], [0.1714, 0.09045, 0.1705, 0.09043, 0.17, 0.09057, 0.1676, 0.09065, 0.1656, 0.09088, 0.1619, 0.09122, 0.1588, 0.09186, 0.1561, 0.09262, 0.1542, 0.09347, 0.1526, 0.09441, 0.1514, 0.0954, 0.1505, 0.09656, 0.15, 0.09773, 0.1496, 0.0983, 0.1492, 0.09882, 0.1489, 0.09858, 0.149, 0.09832, 0.1491, 0.09759, 0.1492, 0.09681, 0.1495, 0.09618, 0.1499, 0.09551, 0.1505, 0.09478, 0.1513, 0.094, 0.1523, 0.0933, 0.1541, 0.09263, 0.1563, 0.09204, 0.1589, 0.09152, 0.162, 0.09118, 0.1657, 0.09095, 0.1676, 0.09083, 0.17, 0.09065, 0.1704, 0.09058]): _vg.add([_i], _w, 'REPLACE')
_vg = ob_cylindre.vertex_groups.new(name='Bone.003')
for _i, _w in zip([32, 33, 34, 35, 36, 37, 38, 39, 40, 41, 42, 43, 44, 45, 46, 47, 48, 49, 50, 51, 52, 53, 54, 55, 56, 57, 58, 59, 60, 61, 62, 63, 64, 65, 66, 67, 68, 69, 70, 71, 72, 73, 74, 75, 76, 77, 78, 79, 80, 81, 82, 83, 84, 85, 86, 87, 88, 89, 90, 91, 92, 93, 94, 95, 168, 169, 170, 171, 172, 173, 174, 175, 176, 177, 178, 179, 180, 181, 182, 183, 184, 185, 186, 187, 188, 189, 190, 191, 192, 193, 194, 195, 196, 197, 198, 199, 200, 201, 202, 203, 204, 205, 206, 207, 208, 209, 210, 211, 212, 213, 214, 215, 216, 217, 218, 219, 220, 221, 222, 223, 224, 225, 226, 227, 228, 229, 230, 231], [0.06181, 0.05906, 0.06182, 0.05961, 0.06183, 0.0603, 0.06184, 0.06112, 0.06184, 0.06221, 0.06185, 0.06351, 0.06186, 0.06503, 0.06187, 0.06674, 0.06187, 0.06702, 0.06188, 0.06746, 0.06188, 0.06697, 0.06188, 0.06667, 0.06188, 0.06586, 0.06187, 0.06512, 0.06187, 0.06438, 0.06186, 0.06367, 0.06185, 0.06298, 0.06184, 0.06231, 0.06183, 0.06165, 0.06183, 0.06109, 0.06182, 0.06056, 0.06181, 0.06006, 0.06181, 0.0596, 0.0618, 0.0592, 0.0618, 0.05885, 0.06179, 0.05856, 0.06179, 0.05832, 0.06179, 0.05818, 0.06179, 0.05813, 0.06179, 0.05818, 0.0618, 0.05835, 0.0618, 0.05864, 0.1561, 0.0889, 0.1596, 0.08895, 0.1616, 0.08915, 0.1639, 0.08929, 0.1647, 0.08958, 0.1659, 0.08998, 0.166, 0.09068, 0.1664, 0.09149, 0.1652, 0.09237, 0.1643, 0.09333, 0.1626, 0.09433, 0.1611, 0.09549, 0.1588, 0.09664, 0.1567, 0.09719, 0.1546, 0.09768, 0.1526, 0.0974, 0.151, 0.0971, 0.1494, 0.09632, 0.1478, 0.09549, 0.1464, 0.09481, 0.1451, 0.09408, 0.1439, 0.09331, 0.143, 0.09249, 0.1422, 0.09174, 0.1422, 0.09104, 0.1424, 0.09041, 0.1432, 0.08988, 0.1442, 0.08952, 0.1459, 0.08929, 0.1479, 0.08918, 0.1502, 0.08902, 0.1529, 0.08899]): _vg.add([_i], _w, 'REPLACE')
_vg = ob_cylindre.vertex_groups.new(name='Bone.004')
for _i, _w in zip([24, 25, 26, 27, 28, 29, 30, 31, 32, 33, 34, 35, 36, 37, 38, 39, 40, 41, 42, 43, 44, 45, 46, 47, 48, 49, 50, 51, 52, 53, 54, 55, 56, 57, 58, 59, 60, 61, 62, 63, 64, 65, 66, 67, 68, 69, 70, 71, 72, 73, 74, 75, 76, 77, 78, 79, 80, 81, 82, 83, 84, 85, 86, 87, 88, 89, 90, 91, 92, 93, 94, 95, 168, 169, 170, 171, 172, 173, 174, 175, 176, 177, 178, 179, 180, 181, 182, 183, 184, 185, 186, 187, 188, 189, 190, 191, 192, 193, 194, 195, 196, 197, 198, 199, 200, 201, 202, 203, 204, 205, 206, 207, 208, 209, 210, 211, 212, 213, 214, 215, 216, 217, 218, 219, 220, 221, 222, 223, 224, 225, 226, 227, 228, 229, 230, 231], [0.07287, 0.04805, 0.02477, 0.02004, 0.0501, 0.03777, 0.01711, 0.01505, 0.2138, 0.2117, 0.2138, 0.2145, 0.2138, 0.2178, 0.2139, 0.2215, 0.2139, 0.2239, 0.2139, 0.2252, 0.2139, 0.2254, 0.2139, 0.2248, 0.2139, 0.2245, 0.2139, 0.2235, 0.2139, 0.2228, 0.2139, 0.2213, 0.2139, 0.2199, 0.2139, 0.2181, 0.2138, 0.2163, 0.2138, 0.2147, 0.2138, 0.2131, 0.2138, 0.2116, 0.2138, 0.2102, 0.2137, 0.209, 0.2137, 0.2079, 0.2137, 0.2069, 0.2137, 0.206, 0.2137, 0.2053, 0.2137, 0.2048, 0.2137, 0.2045, 0.2137, 0.2044, 0.2137, 0.2046, 0.2137, 0.2052, 0.2137, 0.2062, 0.2138, 0.2076, 0.2138, 0.2094, 0.0608, 0.003684, 0.06194, 0.003649, 0.06324, 0.003685, 0.06472, 0.003664, 0.06637, 0.003701, 0.0682, 0.003779, 0.07031, 0.004001, 0.07086, 0.004249, 0.07179, 0.004509, 0.07144, 0.004774, 0.0713, 0.005022, 0.07025, 0.005323, 0.06942, 0.005583, 0.06809, 0.005901, 0.06679, 0.006151, 0.06553, 0.006512, 0.06443, 0.006345, 0.06337, 0.006221, 0.06233, 0.00604, 0.06133, 0.005913, 0.06042, 0.00573, 0.05957, 0.005492, 0.05881, 0.0052, 0.05813, 0.004927, 0.05777, 0.004653, 0.05752, 0.004401, 0.05749, 0.004174, 0.05759, 0.004035, 0.05793, 0.003945, 0.05842, 0.003905, 0.05905, 0.003814, 0.05984, 0.003776]): _vg.add([_i], _w, 'REPLACE')
_vg = ob_cylindre.vertex_groups.new(name='Bone.005')
for _i, _w in zip([24, 25, 26, 27, 28, 29, 30, 31, 32, 33, 34, 35, 36, 37, 38, 39, 40, 41, 42, 43, 44, 45, 46, 47, 48, 49, 50, 51, 52, 53, 54, 55, 56, 57, 58, 59, 60, 61, 62, 63, 64, 65, 66, 67, 68, 69, 70, 71, 72, 73, 74, 75, 76, 77, 78, 79, 80, 81, 82, 83, 84, 85, 86, 87, 88, 89, 90, 91, 92, 93, 94, 95, 160, 161, 162, 163, 165, 167], [0.4875, 0.4766, 0.5865, 0.5479, 0.4426, 0.4402, 0.4, 0.4015, 0.6598, 0.6691, 0.6597, 0.6663, 0.6597, 0.6627, 0.6597, 0.6585, 0.6596, 0.655, 0.6596, 0.6521, 0.6596, 0.6499, 0.6596, 0.6482, 0.6596, 0.6475, 0.6596, 0.6471, 0.6596, 0.6474, 0.6596, 0.6481, 0.6596, 0.6491, 0.6596, 0.6504, 0.6596, 0.6518, 0.6596, 0.653, 0.6596, 0.6543, 0.6596, 0.6559, 0.6597, 0.6576, 0.6597, 0.6589, 0.6597, 0.6603, 0.6597, 0.662, 0.6597, 0.6641, 0.6598, 0.6658, 0.6598, 0.668, 0.6598, 0.67, 0.6598, 0.6716, 0.6598, 0.6727, 0.6598, 0.6732, 0.6598, 0.6732, 0.6598, 0.6725, 0.6598, 0.6712, 0.03027, 0.7454, 0.04472, 0.1519, 0.03626, 0.04663]): _vg.add([_i], _w, 'REPLACE')
_vg = ob_cylindre.vertex_groups.new(name='Bone.006')
for _i, _w in zip([24, 25, 26, 27, 28, 29, 30, 31, 57, 59, 61, 63, 65, 67, 69, 71, 73, 75, 77, 79, 81], [0.3865, 0.3933, 0.341, 0.3713, 0.4596, 0.4598, 0.5323, 0.5266, 0.0009388, 0.002066, 0.003226, 0.004433, 0.005282, 0.005296, 0.004967, 0.0047, 0.004456, 0.003389, 0.002373, 0.00141, 0.0004982]): _vg.add([_i], _w, 'REPLACE')
_vg = ob_cylindre.vertex_groups.new(name='Bone.007')
for _i, _w in zip([20, 161, 162, 163, 164, 165, 166, 167, 168, 169, 170, 171, 172, 173, 174, 175, 176, 177, 178, 179, 180, 181, 182, 183, 184, 185, 186, 187, 188, 189, 190, 191, 192, 193, 194, 195, 196, 197, 198, 199, 200, 201, 202, 203, 204, 205, 206, 207, 208, 209, 210, 211, 212, 213, 214, 215, 216, 217, 218, 219, 220, 221, 222, 223, 224, 225, 226, 227, 228, 229, 230, 231], [0.009089, 0.08566, 0.01496, 0.06098, 0.07761, 0.8594, 0.07785, 0.2195, 0.1289, 0.08039, 0.1268, 0.08036, 0.1249, 0.08048, 0.1234, 0.08058, 0.1222, 0.08082, 0.1212, 0.08118, 0.1207, 0.08184, 0.1204, 0.08262, 0.1208, 0.08349, 0.1214, 0.08446, 0.1223, 0.08549, 0.1233, 0.08668, 0.1248, 0.08788, 0.1263, 0.08848, 0.1278, 0.08905, 0.1293, 0.08882, 0.1312, 0.08858, 0.1331, 0.08787, 0.135, 0.08711, 0.137, 0.08648, 0.1381, 0.08581, 0.1393, 0.08509, 0.1408, 0.08432, 0.1424, 0.08361, 0.1423, 0.08293, 0.1425, 0.08231, 0.1416, 0.08176, 0.141, 0.08137, 0.1391, 0.08108, 0.1375, 0.08089, 0.1343, 0.08066, 0.1314, 0.08054]): _vg.add([_i], _w, 'REPLACE')
_vg = ob_cylindre.vertex_groups.new(name='Bone.008')
for _i, _w in zip([96, 97, 98, 99, 100, 101, 102, 103, 104, 105, 106, 107, 108, 109, 110, 111, 112, 113, 114, 115, 116, 117, 118, 119, 120, 121, 122, 123, 124, 125, 126, 127, 128, 129, 130, 131, 132, 133, 134, 135, 136, 137, 138, 139, 140, 141, 142, 143, 144, 145, 146, 147, 148, 149, 150, 151, 152, 153, 154, 155, 156, 157, 158, 159, 168, 169, 170, 171, 172, 173, 174, 175, 176, 177, 178, 179, 180, 181, 182, 183, 184, 185, 186, 187, 188, 189, 190, 191, 192, 193, 194, 195, 196, 197, 198, 199, 200, 201, 202, 203, 204, 205, 206, 207, 208, 209, 210, 211, 212, 213, 214, 215, 216, 217, 218, 219, 220, 221, 222, 223, 224, 225, 226, 227, 228, 229, 230, 231], [0.2608, 0.2617, 0.2646, 0.2617, 0.2689, 0.2618, 0.272, 0.2618, 0.2743, 0.2618, 0.2756, 0.2618, 0.2762, 0.2618, 0.276, 0.2618, 0.275, 0.2618, 0.2735, 0.2618, 0.2716, 0.2618, 0.2698, 0.2618, 0.2676, 0.2618, 0.2655, 0.2617, 0.2634, 0.2617, 0.2614, 0.2617, 0.2597, 0.2617, 0.258, 0.2617, 0.2565, 0.2616, 0.255, 0.2616, 0.2537, 0.2616, 0.2526, 0.2616, 0.2516, 0.2616, 0.2509, 0.2616, 0.2505, 0.2616, 0.2504, 0.2616, 0.2505, 0.2616, 0.251, 0.2616, 0.2519, 0.2616, 0.2533, 0.2616, 0.2552, 0.2616, 0.2577, 0.2617, 0.08036, 0.01342, 0.07923, 0.01324, 0.0783, 0.01313, 0.07758, 0.01294, 0.07705, 0.01282, 0.07671, 0.01274, 0.07668, 0.01284, 0.07683, 0.01298, 0.07741, 0.01313, 0.07814, 0.01331, 0.0791, 0.01347, 0.08017, 0.0137, 0.08149, 0.01388, 0.08289, 0.01413, 0.08433, 0.01429, 0.0858, 0.01456, 0.08747, 0.01477, 0.0892, 0.015, 0.09097, 0.01514, 0.09254, 0.01531, 0.09426, 0.01539, 0.09545, 0.01536, 0.09576, 0.01523, 0.0951, 0.01508, 0.09497, 0.01488, 0.09349, 0.01467, 0.09237, 0.01444, 0.08964, 0.01427, 0.0873, 0.01413, 0.08521, 0.01402, 0.08335, 0.01382, 0.08173, 0.01366]): _vg.add([_i], _w, 'REPLACE')
_vg = ob_cylindre.vertex_groups.new(name='Bone.009')
for _i, _w in zip([16, 17, 18, 19, 20, 21, 22, 23, 96, 97, 98, 99, 100, 101, 102, 103, 104, 105, 106, 107, 108, 109, 110, 111, 112, 113, 114, 115, 116, 117, 118, 119, 120, 121, 122, 123, 124, 125, 126, 127, 128, 129, 130, 131, 132, 133, 134, 135, 136, 137, 138, 139, 140, 141, 142, 143, 144, 145, 146, 147, 148, 149, 150, 151, 152, 153, 154, 155, 156, 157, 158, 159, 162, 163, 166, 167], [0.3849, 0.3864, 0.335, 0.366, 0.4334, 0.4153, 0.5319, 0.5046, 0.6295, 0.62, 0.6266, 0.62, 0.623, 0.62, 0.6199, 0.62, 0.6174, 0.62, 0.6154, 0.6199, 0.6138, 0.6199, 0.6126, 0.6199, 0.6118, 0.6199, 0.6113, 0.6199, 0.611, 0.6199, 0.611, 0.6199, 0.6113, 0.6199, 0.6118, 0.6199, 0.6126, 0.6199, 0.6135, 0.6199, 0.6139, 0.6199, 0.6144, 0.6199, 0.6152, 0.6199, 0.6162, 0.6199, 0.6175, 0.62, 0.6191, 0.62, 0.621, 0.62, 0.6234, 0.62, 0.6252, 0.62, 0.6278, 0.62, 0.6299, 0.6201, 0.6315, 0.6201, 0.6326, 0.6201, 0.633, 0.6201, 0.6327, 0.6201, 0.6315, 0.6201, 0.03062, 0.07852, 0.1029, 0.385]): _vg.add([_i], _w, 'REPLACE')
_vg = ob_cylindre.vertex_groups.new(name='Bone.010')
for _i, _w in zip([16, 17, 18, 19, 20, 21, 22, 23, 96, 97, 98, 99, 100, 101, 102, 103, 104, 105, 106, 107, 108, 109, 110, 111, 112, 113, 114, 115, 116, 117, 118, 119, 120, 121, 122, 123, 124, 125, 126, 127, 128, 129, 130, 131, 132, 133, 134, 135, 136, 137, 138, 139, 140, 141, 142, 143, 144, 145, 146, 147, 148, 149, 150, 151, 152, 153, 154, 155, 156, 157, 158, 159], [0.4802, 0.4627, 0.5755, 0.5269, 0.4023, 0.3895, 0.3672, 0.377, 0.01668, 0.02313, 0.01638, 0.02313, 0.01621, 0.02313, 0.01636, 0.02313, 0.01673, 0.02314, 0.01738, 0.02315, 0.01824, 0.02316, 0.01932, 0.02317, 0.02061, 0.02318, 0.02206, 0.0232, 0.02366, 0.02321, 0.02534, 0.02323, 0.02718, 0.02324, 0.02909, 0.02326, 0.03012, 0.02327, 0.03078, 0.02328, 0.03153, 0.02328, 0.03194, 0.02328, 0.0315, 0.02328, 0.03109, 0.02328, 0.02946, 0.02327, 0.0279, 0.02326, 0.02642, 0.02325, 0.02502, 0.02323, 0.02373, 0.02322, 0.02251, 0.0232, 0.02137, 0.02319, 0.02032, 0.02318, 0.01934, 0.02316, 0.01849, 0.02315, 0.01775, 0.02314, 0.01716, 0.02314]): _vg.add([_i], _w, 'REPLACE')
_vg = ob_cylindre.vertex_groups.new(name='Bone.011')
for _i, _w in zip([168, 169, 170, 171, 172, 173, 174, 175, 176, 177, 178, 179, 180, 181, 182, 183, 184, 185, 186, 187, 188, 189, 190, 191, 192, 193, 194, 195, 196, 197, 198, 199, 200, 201, 202, 203, 204, 205, 206, 207, 208, 209, 210, 211, 212, 213, 214, 215, 216, 217, 218, 219, 220, 221, 222, 223, 224, 225, 226, 227, 228, 229, 230, 231, 232, 233, 234, 235, 236, 237, 238, 239, 240, 241, 242, 243, 244, 245, 246, 247, 248, 249, 250, 251, 252, 253, 254, 255, 256, 257, 258, 259, 260, 261, 262, 263, 264, 265, 266, 267, 268, 269, 270, 271, 272, 273, 274, 275, 276, 277, 278, 279, 280, 281, 282, 283, 284, 285, 286, 287, 288, 289, 290, 291, 292, 293, 294, 295, 296, 297, 298, 299, 300, 301, 302, 303, 304, 305, 306, 307, 308, 309, 310, 311, 312, 313, 314, 315, 316, 317, 318, 319, 320, 321, 322, 323, 324, 325, 326, 327, 328, 329, 330, 331, 332, 333, 334, 335, 336, 337, 338, 339, 340, 341, 342, 343, 344, 345, 346, 347, 348, 349, 350, 351, 352, 353, 354, 355, 356, 357, 358, 359, 360, 361, 362, 363, 364, 365, 366, 367, 368, 369, 370, 371, 372, 373, 374, 375, 376, 377, 378, 379, 380, 381, 382, 383, 384, 385, 386, 387, 388, 389, 390, 391, 392, 393, 394, 395, 396, 397, 398, 399, 400, 401, 402, 403, 404, 405, 406, 407, 408, 409, 410, 411, 412, 413, 414, 415, 416, 417, 418, 419, 420, 421, 422, 423, 424, 425, 426, 427, 428, 429, 430, 431, 432, 433, 434, 435, 436, 437, 438, 439, 440, 441, 442, 443, 444, 445, 446, 447, 448, 449, 450, 451, 452, 453, 454, 455, 456, 457, 458, 459, 460, 461, 462, 463, 464, 465, 466, 467, 468, 469, 470, 471, 472, 473, 474, 475, 476, 477, 478, 479, 480, 481, 482, 483, 484, 485, 486, 487, 488, 489, 490, 491, 492, 493, 494, 495, 496, 497, 498, 499, 500, 501, 502, 503, 504, 505, 506, 507, 508, 509, 510, 511, 512, 513, 514, 515, 516, 517, 518, 519, 520, 521, 522, 523, 524, 525, 526, 527, 528, 529, 530, 531, 532, 533, 534, 535, 536, 537, 538, 539, 540, 541, 542, 543, 544, 545, 546, 547, 548, 549, 550, 551, 552, 553, 554, 555, 556, 557, 558, 559, 560, 561, 562, 563, 564, 565, 566, 567, 568, 569, 570, 571, 572, 573, 574, 575, 576, 577, 578, 579, 580, 581, 582, 583, 584, 585, 586, 587, 588, 589, 590, 591, 592, 593, 594, 595, 596, 597, 598, 599, 600, 601, 602, 603, 604, 605, 606, 607, 608, 609, 610, 611, 612, 613, 614, 615, 616, 617, 618, 619, 620, 621, 622, 623, 624, 625, 626, 627, 628, 629, 630, 631, 632, 633, 634, 635, 636, 637, 638, 639, 640, 641, 642, 643, 644, 645, 646, 647, 648, 649, 650, 651, 652, 653, 654, 655, 656, 657, 658, 659, 660, 661, 662, 663, 664, 665, 666, 667, 668, 669, 670, 671, 672, 673, 674, 675, 676, 677, 678, 679, 680, 681, 682, 683, 684, 685, 686, 687, 688, 689, 690, 691, 692, 693, 694, 695, 696, 697, 698, 699, 700, 701, 702, 703, 704, 705, 706, 707, 708, 709, 710, 711, 712, 713, 714, 715, 716, 717, 718, 719, 720, 721, 722, 723, 724, 725, 726, 727, 728, 729, 730, 731, 732, 733, 734, 735, 736, 737, 738], [0.3706, 0.5683, 0.37, 0.5659, 0.3701, 0.565, 0.3708, 0.5642, 0.3721, 0.5649, 0.3741, 0.5649, 0.3754, 0.5653, 0.3772, 0.565, 0.3783, 0.5643, 0.3797, 0.563, 0.3807, 0.5614, 0.3819, 0.559, 0.3826, 0.5565, 0.3834, 0.5554, 0.3841, 0.5545, 0.3846, 0.5554, 0.3837, 0.5566, 0.3827, 0.5589, 0.3816, 0.5614, 0.3804, 0.5632, 0.3794, 0.5652, 0.3786, 0.5673, 0.378, 0.5696, 0.3776, 0.5714, 0.3765, 0.5731, 0.3758, 0.5743, 0.3745, 0.5751, 0.3737, 0.575, 0.3723, 0.5743, 0.3715, 0.573, 0.3713, 0.5718, 0.3718, 0.57, 0.2424, 0.2115, 0.2426, 0.2122, 0.2398, 0.2097, 0.248, 0.2175, 0.2496, 0.2189, 0.2516, 0.2204, 0.2656, 0.2338, 0.2659, 0.2341, 0.2657, 0.2338, 0.2854, 0.2517, 0.2848, 0.2525, 0.2803, 0.2481, 0.2928, 0.2594, 0.3001, 0.2684, 0.3016, 0.2703, 0.2951, 0.2637, 0.2953, 0.2628, 0.2897, 0.2528, 0.2595, 0.226, 0.2587, 0.2273, 0.2579, 0.2271, 0.2408, 0.2108, 0.2413, 0.211, 0.2435, 0.212, 0.2443, 0.2127, 0.2594, 0.2255, 0.2893, 0.2478, 0.2911, 0.2573, 0.2791, 0.2469, 0.2656, 0.2337, 0.2642, 0.2311, 0.253, 0.2215, 0.2433, 0.2122, 0.1899, 0.2292, 0.5434, 0.459, 0.4403, 0.5432, 0.186, 0.178, 0.1539, 0.155, 0.1797, 0.2398, 0.4181, 0.4264, 0.5688, 0.572, 0.6343, 0.6323, 0.6408, 0.6374, 0.6306, 0.6273, 0.6111, 0.6085, 0.5999, 0.3091, 0.3168, 0.255, 0.2619, 0.2237, 0.2312, 0.2129, 0.2277, 0.2093, 0.2359, 0.1807, 0.1889, 0.1542, 0.1562, 0.1576, 0.158, 0.1822, 0.1818, 0.2142, 0.2168, 0.2493, 0.2511, 0.3199, 0.3236, 0.3061, 0.3124, 0.2756, 0.2825, 0.2407, 0.2484, 0.2248, 0.2357, 0.2131, 0.2256, 0.1975, 0.2051, 0.1995, 0.2034, 0.5437, 0.5546, 0.5525, 0.5659, 0.5633, 0.5642, 0.5627, 0.5617, 0.4322, 0.4205, 0.4185, 0.4219, 0.4375, 0.441, 0.4606, 0.4627, 0.3116, 0.3184, 0.2537, 0.2607, 0.2283, 0.2354, 0.214, 0.2279, 0.2096, 0.2271, 0.1829, 0.1891, 0.1712, 0.1745, 0.1755, 0.1777, 0.2067, 0.208, 0.3879, 0.3918, 0.5346, 0.5344, 0.5934, 0.5884, 0.6043, 0.5931, 0.6008, 0.5946, 0.5905, 0.5866, 0.5789, 0.3442, 0.2836, 0.1944, 0.1997, 0.3061, 0.3089, 0.2825, 0.2845, 0.5546, 0.5526, 0.5067, 0.5068, 0.5023, 0.4691, 0.4465, 0.4491, 0.4333, 0.4367, 0.4344, 0.4372, 0.4328, 0.4344, 0.4411, 0.4377, 0.4393, 0.4373, 0.4397, 0.4368, 0.4399, 0.4423, 0.4446, 0.4519, 0.4976, 0.5058, 0.4508, 0.4539, 0.4843, 0.4863, 0.4612, 0.4697, 0.5565, 0.5577, 0.5565, 0.56, 0.558, 0.5528, 0.551, 0.5435, 0.5496, 0.5482, 0.5506, 0.5495, 0.549, 0.5483, 0.5482, 0.278, 0.2804, 0.2998, 0.3028, 0.199, 0.2046, 0.2057, 0.2099, 0.2004, 0.2078, 0.2135, 0.2245, 0.2262, 0.2363, 0.2449, 0.253, 0.277, 0.2839, 0.302, 0.3081, 0.3131, 0.317, 0.248, 0.2505, 0.2207, 0.2239, 0.2215, 0.2248, 0.2466, 0.2493, 0.3101, 0.3143, 0.3003, 0.3063, 0.2778, 0.2847, 0.2451, 0.2533, 0.2285, 0.2383, 0.2144, 0.2247, 0.2016, 0.2091, 0.2082, 0.2124, 0.2004, 0.2062, 0.2939, 0.297, 0.2742, 0.2769, 0.1726, 0.1725, 0.157, 0.1575, 0.1598, 0.1621, 0.1931, 0.2, 0.2179, 0.2334, 0.2211, 0.2329, 0.2201, 0.2273, 0.25, 0.2568, 0.3023, 0.3106, 0.1756, 0.1636, 0.2011, 0.4031, 0.6549, 0.6776, 0.5829, 0.4859, 0.2141, 0.2203, 0.2097, 0.2154, 0.1869, 0.1912, 0.1638, 0.1659, 0.2265, 0.233, 0.219, 0.2263, 0.1919, 0.1966, 0.1789, 0.1812, 0.4795, 0.4934, 0.4293, 0.4356, 0.663, 0.6645, 0.5882, 0.5937, 0.6614, 0.6605, 0.6713, 0.6725, 0.5831, 0.5862, 0.6594, 0.6592, 0.4347, 0.456, 0.4274, 0.4405, 0.4143, 0.4248, 0.3673, 0.373, 0.2396, 0.2449, 0.1989, 0.202, 0.1684, 0.1704, 0.1822, 0.1848, 0.2026, 0.2063, 0.2249, 0.2314, 0.2388, 0.249, 0.2462, 0.2552, 0.2267, 0.2317, 0.2371, 0.2438, 0.2095, 0.2144, 0.195, 0.1987, 0.1798, 0.1828, 0.1919, 0.1959, 0.1738, 0.1769, 0.1845, 0.1881, 0.204, 0.2091, 0.2971, 0.3055, 0.2313, 0.2405, 0.1991, 0.2042, 0.2077, 0.2136, 0.1991, 0.2048, 0.1977, 0.2033, 0.1972, 0.2026, 0.1969, 0.2021, 0.1971, 0.2022, 0.1983, 0.2035, 0.1973, 0.2026, 0.1975, 0.2029, 0.1979, 0.2036, 0.1995, 0.2053, 0.2061, 0.2116, 0.2004, 0.2056, 0.2008, 0.2062, 0.2037, 0.2094, 0.199, 0.205, 0.198, 0.2036, 0.1977, 0.2032, 0.1979, 0.2033, 0.1991, 0.2044, 0.2043, 0.2096, 0.2048, 0.2104, 0.207, 0.2128, 0.2056, 0.2114, 0.2051, 0.2109, 0.2055, 0.2113, 0.2154, 0.2217, 0.211, 0.2172, 0.2096, 0.2156, 0.206, 0.2117, 0.203, 0.2085, 0.2024, 0.2079, 0.205, 0.2108, 0.2042, 0.21, 0.2047, 0.2104, 0.2059, 0.2117, 0.2039, 0.2095, 0.199, 0.2044, 0.198, 0.2034, 0.1979, 0.2033, 0.198, 0.2036, 0.1987, 0.2048, 0.2033, 0.2091, 0.2006, 0.206, 0.203, 0.2087, 0.202, 0.2078, 0.2004, 0.2062, 0.2012, 0.2069, 0.2, 0.2055, 0.1997, 0.2053, 0.1992, 0.2047, 0.199, 0.2045, 0.1948, 0.1998, 0.1963, 0.2015, 0.197, 0.2024, 0.1975, 0.203, 0.1983, 0.2038, 0.1993, 0.2047, 0.1926, 0.1974]): _vg.add([_i], _w, 'REPLACE')
_vg = ob_cylindre.vertex_groups.new(name='Bone.012')
for _i, _w in zip([20, 168, 169, 170, 171, 172, 173, 174, 175, 176, 177, 178, 179, 180, 181, 182, 183, 184, 185, 186, 187, 188, 189, 190, 191, 192, 193, 194, 195, 196, 197, 198, 199, 200, 201, 202, 203, 204, 205, 206, 207, 208, 209, 210, 211, 212, 213, 214, 215, 216, 217, 218, 219, 220, 221, 222, 223, 224, 225, 226, 227, 228, 229, 230, 231, 232, 233, 234, 235, 236, 237, 238, 239, 240, 241, 242, 243, 244, 245, 246, 247, 248, 249, 250, 251, 252, 253, 254, 255, 256, 257, 258, 259, 260, 261, 262, 263, 264, 265, 266, 267, 268, 269, 270, 271, 272, 273, 274, 275, 276, 277, 278, 279, 280, 281, 282, 283, 284, 285, 286, 287, 288, 289, 290, 291, 292, 293, 294, 295, 296, 297, 298, 299, 300, 301, 302, 303, 304, 305, 306, 307, 308, 309, 310, 311, 312, 313, 314, 315, 316, 317, 318, 319, 320, 321, 322, 323, 324, 325, 326, 327, 328, 329, 330, 331, 332, 333, 334, 335, 336, 337, 338, 339, 340, 341, 342, 343, 344, 345, 346, 347, 348, 349, 350, 351, 352, 353, 354, 355, 356, 357, 358, 359, 360, 361, 362, 363, 364, 365, 366, 367, 368, 369, 370, 371, 372, 373, 374, 375, 376, 377, 378, 379, 380, 381, 382, 383, 384, 385, 386, 387, 388, 389, 390, 391, 392, 393, 394, 395, 396, 397, 398, 399, 400, 401, 402, 403, 404, 405, 406, 407, 408, 409, 410, 411, 412, 413, 414, 415, 416, 417, 418, 419, 420, 421, 422, 423, 424, 425, 426, 427, 428, 429, 430, 431, 432, 433, 434, 435, 436, 437, 438, 439, 440, 441, 442, 443, 444, 445, 446, 447, 448, 449, 450, 451, 452, 453, 454, 455, 456, 457, 458, 459, 460, 461, 462, 463, 464, 465, 466, 467, 468, 469, 470, 471, 472, 473, 474, 475, 476, 477, 478, 479, 480, 481, 482, 483, 484, 485, 486, 487, 488, 489, 490, 491, 492, 493, 494, 495, 496, 497, 498, 499, 500, 501, 502, 503, 504, 505, 506, 507, 508, 509, 510, 511, 512, 513, 514, 515, 516, 517, 518, 519, 520, 521, 522, 523, 524, 525, 526, 527, 528, 529, 530, 531, 532, 533, 534, 535, 536, 537, 538, 539, 540, 541, 542, 543, 544, 545, 546, 547, 548, 549, 550, 551, 552, 553, 554, 555, 556, 557, 558, 559, 560, 561, 562, 563, 564, 565, 566, 567, 568, 569, 570, 571, 572, 573, 574, 575, 576, 577, 578, 579, 580, 581, 582, 583, 584, 585, 586, 587, 588, 589, 590, 591, 592, 593, 594, 595, 596, 597, 598, 599, 600, 601, 602, 603, 604, 605, 606, 607, 608, 609, 610, 611, 612, 613, 614, 615, 616, 617, 618, 619, 620, 621, 622, 623, 624, 625, 626, 627, 628, 629, 630, 631, 632, 633, 634, 635, 636, 637, 638, 639, 640, 641, 642, 643, 644, 645, 646, 647, 648, 649, 650, 651, 652, 653, 654, 655, 656, 657, 658, 659, 660, 661, 662, 663, 664, 665, 666, 667, 668, 669, 670, 671, 672, 673, 674, 675, 676, 677, 678, 679, 680, 681, 682, 683, 684, 685, 686, 687, 688, 689, 690, 691, 692, 693, 694, 695, 696, 697, 698, 699, 700, 701, 702, 703, 704, 705, 706, 707, 708, 709, 710, 711, 712, 713, 714, 715, 716, 717, 718, 719, 720, 721, 722, 723, 724, 725, 726, 727, 728, 729, 730, 731, 732, 733, 734, 735, 736, 737, 738], [0.009089, 0.01373, 0.1134, 0.0138, 0.1159, 0.01387, 0.1164, 0.01395, 0.1169, 0.01401, 0.1156, 0.01407, 0.1145, 0.01422, 0.1119, 0.01435, 0.1096, 0.01468, 0.1076, 0.01497, 0.1057, 0.0153, 0.1041, 0.01558, 0.1028, 0.01591, 0.1015, 0.01616, 0.1006, 0.0163, 0.09976, 0.01632, 0.09927, 0.01639, 0.09886, 0.01634, 0.09868, 0.01619, 0.09856, 0.01595, 0.09869, 0.01567, 0.09887, 0.01532, 0.09911, 0.01493, 0.09941, 0.0145, 0.0999, 0.01427, 0.1005, 0.01403, 0.1014, 0.01387, 0.1024, 0.01372, 0.1037, 0.01369, 0.1053, 0.01368, 0.1072, 0.01367, 0.109, 0.01368, 0.1112, 0.7576, 0.7885, 0.7574, 0.7878, 0.7602, 0.7903, 0.752, 0.7825, 0.7504, 0.7811, 0.7484, 0.7796, 0.7344, 0.7662, 0.7341, 0.7659, 0.7343, 0.7662, 0.7146, 0.7483, 0.7152, 0.7475, 0.7197, 0.7519, 0.7072, 0.7406, 0.6999, 0.7316, 0.6984, 0.7297, 0.7049, 0.7363, 0.7047, 0.7372, 0.7103, 0.7472, 0.7405, 0.774, 0.7413, 0.7727, 0.7421, 0.7729, 0.7592, 0.7892, 0.7587, 0.789, 0.7565, 0.788, 0.7557, 0.7873, 0.7406, 0.7745, 0.7107, 0.7522, 0.7089, 0.7427, 0.7209, 0.7531, 0.7344, 0.7663, 0.7358, 0.7689, 0.747, 0.7785, 0.7567, 0.7878, 0.8013, 0.7598, 0.4071, 0.5048, 0.5314, 0.4024, 0.806, 0.8136, 0.8335, 0.8307, 0.8036, 0.7429, 0.5607, 0.5528, 0.4053, 0.4023, 0.3374, 0.3396, 0.3304, 0.3339, 0.34, 0.3434, 0.3551, 0.3577, 0.3611, 0.6743, 0.667, 0.7302, 0.7239, 0.7625, 0.7555, 0.7757, 0.7615, 0.7798, 0.7539, 0.8105, 0.8028, 0.8384, 0.8368, 0.8349, 0.8349, 0.8093, 0.8098, 0.7753, 0.7728, 0.7382, 0.7364, 0.6627, 0.659, 0.6774, 0.6713, 0.7092, 0.7027, 0.7459, 0.7387, 0.7629, 0.7526, 0.7755, 0.7636, 0.7925, 0.7853, 0.7906, 0.787, 0.403, 0.3965, 0.3987, 0.3831, 0.3859, 0.3789, 0.3804, 0.3776, 0.5411, 0.5549, 0.5567, 0.5532, 0.5347, 0.5311, 0.5054, 0.5033, 0.6716, 0.6651, 0.7319, 0.7254, 0.7587, 0.7522, 0.7745, 0.7612, 0.7793, 0.7624, 0.808, 0.8022, 0.8205, 0.8175, 0.8161, 0.8141, 0.7835, 0.7823, 0.5898, 0.5859, 0.4285, 0.4286, 0.3693, 0.3743, 0.3592, 0.3705, 0.3617, 0.368, 0.369, 0.373, 0.3737, 0.6369, 0.7018, 0.7959, 0.7909, 0.6772, 0.6745, 0.7027, 0.7008, 0.3985, 0.4005, 0.4416, 0.4416, 0.4438, 0.4916, 0.522, 0.5193, 0.5385, 0.5349, 0.54, 0.537, 0.5413, 0.5398, 0.5273, 0.535, 0.5333, 0.5358, 0.5333, 0.5342, 0.5311, 0.5269, 0.5245, 0.5141, 0.4793, 0.4714, 0.5227, 0.5195, 0.4853, 0.4833, 0.5168, 0.5086, 0.3775, 0.3789, 0.3799, 0.3851, 0.3873, 0.3962, 0.3981, 0.397, 0.3942, 0.3958, 0.3868, 0.3882, 0.3833, 0.3839, 0.3826, 0.7075, 0.7052, 0.6841, 0.6812, 0.791, 0.7857, 0.7841, 0.7801, 0.7893, 0.7823, 0.7751, 0.7646, 0.7615, 0.7519, 0.7415, 0.734, 0.7079, 0.7013, 0.6817, 0.6759, 0.6701, 0.6662, 0.7394, 0.737, 0.7683, 0.7653, 0.7675, 0.7643, 0.7408, 0.7382, 0.6732, 0.6692, 0.6836, 0.6778, 0.707, 0.7005, 0.7415, 0.7337, 0.759, 0.7498, 0.7743, 0.7644, 0.7881, 0.781, 0.7815, 0.7774, 0.7895, 0.7841, 0.6904, 0.6874, 0.7115, 0.7089, 0.8195, 0.8197, 0.8356, 0.8355, 0.8327, 0.8308, 0.7979, 0.7914, 0.7709, 0.7559, 0.7669, 0.7557, 0.7656, 0.7589, 0.7348, 0.7283, 0.6813, 0.6734, 0.8144, 0.8253, 0.7816, 0.5805, 0.3158, 0.3013, 0.3998, 0.4974, 0.7672, 0.7615, 0.7696, 0.7645, 0.7886, 0.785, 0.8199, 0.8181, 0.7537, 0.7474, 0.7588, 0.7514, 0.7854, 0.7809, 0.8037, 0.8016, 0.5016, 0.4882, 0.5536, 0.5474, 0.3151, 0.3138, 0.3921, 0.3869, 0.3127, 0.3138, 0.308, 0.3069, 0.3992, 0.3963, 0.3135, 0.3139, 0.5464, 0.526, 0.5531, 0.5406, 0.5656, 0.5556, 0.6159, 0.6103, 0.7425, 0.737, 0.7833, 0.7802, 0.8179, 0.816, 0.8053, 0.8029, 0.7857, 0.7824, 0.7652, 0.7591, 0.7482, 0.7384, 0.7415, 0.7329, 0.7594, 0.7547, 0.7476, 0.7414, 0.7727, 0.7683, 0.7896, 0.7863, 0.8037, 0.8011, 0.7886, 0.7851, 0.8069, 0.8042, 0.7962, 0.7927, 0.7709, 0.7666, 0.6849, 0.6767, 0.749, 0.7395, 0.7701, 0.7661, 0.7646, 0.7577, 0.7642, 0.7605, 0.7642, 0.7608, 0.766, 0.7625, 0.7677, 0.7641, 0.7681, 0.7644, 0.7678, 0.764, 0.7669, 0.7632, 0.7649, 0.7614, 0.7627, 0.7595, 0.7616, 0.7583, 0.7639, 0.7569, 0.7691, 0.765, 0.7671, 0.7631, 0.762, 0.7565, 0.7598, 0.7575, 0.7619, 0.7587, 0.764, 0.7605, 0.7655, 0.7619, 0.7663, 0.7625, 0.7693, 0.7648, 0.7657, 0.761, 0.7636, 0.7585, 0.7634, 0.7584, 0.7628, 0.7577, 0.7625, 0.7573, 0.7613, 0.7552, 0.763, 0.7566, 0.7638, 0.758, 0.7673, 0.7623, 0.767, 0.7627, 0.7658, 0.7616, 0.7626, 0.7574, 0.7626, 0.7578, 0.7634, 0.7587, 0.7638, 0.7589, 0.765, 0.7605, 0.7654, 0.7617, 0.7649, 0.7613, 0.7636, 0.7601, 0.7619, 0.7587, 0.7596, 0.7576, 0.7615, 0.7566, 0.766, 0.7621, 0.7634, 0.7592, 0.7621, 0.7582, 0.7626, 0.7592, 0.7639, 0.7601, 0.7644, 0.7607, 0.7634, 0.7599, 0.7636, 0.7601, 0.7642, 0.7606, 0.7722, 0.7686, 0.7687, 0.7651, 0.7665, 0.763, 0.7655, 0.762, 0.7672, 0.7633, 0.7727, 0.7678, 0.7786, 0.7749]): _vg.add([_i], _w, 'REPLACE')
_vg = ob_cylindre.vertex_groups.new(name='Bone.013')
for _i, _w in zip([24, 25, 29, 160, 161, 162, 163, 164, 165, 166, 167], [0.003099, 0.03103, 0.006058, 0.8999, 0.1246, 0.7548, 0.4278, 0.1209, 9.32e-05, 0.5503, 0.2206]): _vg.add([_i], _w, 'REPLACE')
_vg = ob_cylindre.vertex_groups.new(name='Bone.014')
for _i, _w in zip([0, 1, 2, 3, 4, 5, 6, 7, 24, 25, 29, 32, 33, 34, 35, 36, 37, 38, 39, 40, 41, 42, 43, 44, 45, 46, 47, 48, 49, 50, 51, 52, 53, 54, 55, 56, 57, 58, 59, 60, 61, 62, 63, 64, 65, 66, 67, 68, 69, 70, 71, 72, 73, 74, 75, 76, 77, 78, 79, 80, 81, 82, 83, 84, 85, 86, 87, 88, 89, 90, 91, 92, 93, 94, 95], [1.0, 1.0, 1.0, 1.0, 1.0, 1.0, 1.0, 1.0, 0.003099, 0.03103, 0.006058, 0.01995, 0.01562, 0.01994, 0.01481, 0.01993, 0.01416, 0.01992, 0.01365, 0.01992, 0.01345, 0.01992, 0.01348, 0.01992, 0.01376, 0.01992, 0.01422, 0.01993, 0.01478, 0.01994, 0.01549, 0.01995, 0.01627, 0.01996, 0.01726, 0.01997, 0.01831, 0.01999, 0.01945, 0.02, 0.02062, 0.02002, 0.02186, 0.02003, 0.02313, 0.02004, 0.02442, 0.02005, 0.02572, 0.02006, 0.02712, 0.02006, 0.0279, 0.02007, 0.0287, 0.02006, 0.02842, 0.02006, 0.02822, 0.02005, 0.02646, 0.02004, 0.02477, 0.02003, 0.02315, 0.02002, 0.02163, 0.02, 0.02021, 0.01999, 0.01887, 0.01997, 0.01767, 0.01996, 0.01657]): _vg.add([_i], _w, 'REPLACE')
_vg = ob_cylindre.vertex_groups.new(name='Bone.015')
for _i, _w in zip([16, 17, 18, 19, 20, 21, 22, 23, 160, 161, 162, 163, 164, 165, 166, 167], [0.04547, 0.05831, 0.01457, 0.0312, 0.05261, 0.07867, 0.02062, 0.0408, 0.04434, 0.01976, 0.125, 0.2808, 0.7822, 0.05071, 0.2442, 0.1266]): _vg.add([_i], _w, 'REPLACE')
_vg = ob_cylindre.vertex_groups.new(name='Bone.017')
for _i, _w in zip([8, 9, 10, 11, 12, 13, 14, 15, 16, 17, 18, 19, 20, 21, 22, 23, 96, 97, 98, 99, 100, 101, 102, 103, 104, 105, 106, 107, 108, 109, 110, 111, 112, 113, 114, 115, 116, 117, 118, 119, 120, 121, 122, 123, 124, 125, 126, 127, 128, 129, 130, 131, 132, 133, 134, 135, 136, 137, 138, 139, 140, 141, 142, 143, 144, 145, 146, 147, 148, 149, 150, 151, 152, 153, 154, 155, 156, 157, 158, 159], [1.0, 1.0, 1.0, 1.0, 1.0, 1.0, 1.0, 1.0, 0.04547, 0.05831, 0.01457, 0.0312, 0.05261, 0.07867, 0.02062, 0.0408, 0.0584, 0.06244, 0.05758, 0.06243, 0.05689, 0.06242, 0.05647, 0.06242, 0.05626, 0.06241, 0.05628, 0.06241, 0.0565, 0.06242, 0.05689, 0.06242, 0.05747, 0.06243, 0.05818, 0.06243, 0.05901, 0.06244, 0.05989, 0.06245, 0.0609, 0.06247, 0.06194, 0.06248, 0.06303, 0.06249, 0.06414, 0.06251, 0.06536, 0.06252, 0.06659, 0.06253, 0.06784, 0.06254, 0.06884, 0.06255, 0.06987, 0.06255, 0.07041, 0.06255, 0.07039, 0.06255, 0.06965, 0.06255, 0.06901, 0.06254, 0.06739, 0.06253, 0.06585, 0.06252, 0.06437, 0.06251, 0.06297, 0.06249, 0.06166, 0.06248, 0.06045, 0.06247, 0.05937, 0.06245]): _vg.add([_i], _w, 'REPLACE')
_m = ob_cylindre.modifiers.new('Armature', 'ARMATURE')
_m.object = ob_armature
ob_lamp.location = (4.076, 1.005, 5.904)
ob_lamp.rotation_euler = (0.6503, 0.05522, 1.866)
ob_lamp.lock_rotations_4d = False
ob_lamp.empty_display_type = 'ARROWS'
ob_lamp.color = (0.0, 0.0, 0.0, 0.0)
ob_lamp.lineart.crease_threshold = 0.0
ob_camera.location = (7.481, -6.508, 5.344)
ob_camera.rotation_euler = (1.109, 0.0, 0.8149)
ob_camera.lock_rotations_4d = False
ob_camera.empty_display_type = 'ARROWS'
ob_camera.color = (0.0, 0.0, 0.0, 0.0)
ob_camera.display_type = 'WIRE'
ob_camera.lineart.crease_threshold = 0.0

# ---- collection membership
col_collection_1.objects.link(ob_armature)
col_collection_1.objects.link(ob_cylindre)
col_collection_1.objects.link(ob_lamp)
col_collection_1.objects.link(ob_camera)

# ---- scene / render settings (as saved in the file)
scene.camera = ob_camera
scene.frame_start = 1; scene.frame_end = 250; scene.frame_set(1)
scene.render.engine = 'BLENDER_EEVEE_NEXT'
scene.render.resolution_percentage = 50
scene.render.dither_intensity = 0.0
scene.cycles.use_denoising = False
scene.cycles.samples = 128
scene.cycles.sampling_pattern = 'TABULATED_SOBOL'
scene.cycles.light_sampling_threshold = 0.0
scene.cycles.use_adaptive_sampling = False
scene.cycles.use_light_tree = False
scene.cycles.blur_glossy = 0.0
scene.cycles.sample_clamp_indirect = 0.0
scene.view_settings.view_transform = 'Standard'
bpy.context.view_layer.update()
